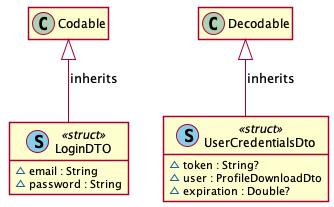

The diagram above was rendered by PlantUML. Its source (embedded in the PNG):
@startuml
' STYLE START
hide empty members
skinparam shadowing false
' STYLE END


class "LoginDTO" as LoginDTO << (S, SkyBlue) struct >> { 
  ~email : String
  ~password : String 
}
class "UserCredentialsDto" as UserCredentialsDto << (S, SkyBlue) struct >> { 
  ~token : String?
  ~user : ProfileDownloadDto
  ~expiration : Double? 
}
Codable <|-- LoginDTO : inherits
Decodable <|-- UserCredentialsDto : inherits

@enduml